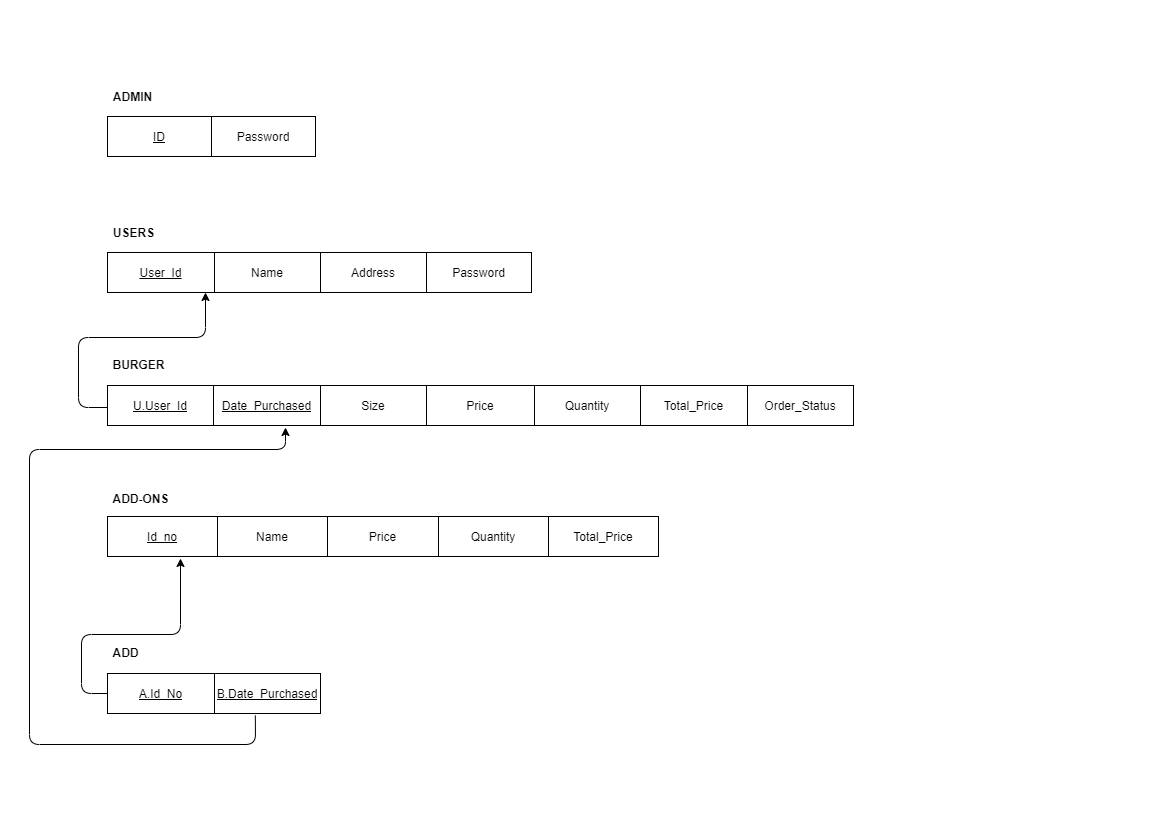

The diagram above was exported from draw.io. Its source (the exported page's mxGraphModel, read from the mxfile embedded in the PNG):
<mxGraphModel dx="1483" dy="794" grid="0" gridSize="10" guides="1" tooltips="1" connect="1" arrows="1" fold="1" page="1" pageScale="1" pageWidth="1169" pageHeight="827" math="0" shadow="0">
  <root>
    <mxCell id="0" />
    <mxCell id="1" parent="0" />
    <mxCell id="3Ui-_xnBiLk0TeaPd4ob-1" value="" style="shape=table;html=1;whiteSpace=wrap;startSize=0;container=1;collapsible=0;childLayout=tableLayout;" vertex="1" parent="1">
      <mxGeometry x="107" y="116" width="208" height="40" as="geometry" />
    </mxCell>
    <mxCell id="3Ui-_xnBiLk0TeaPd4ob-2" value="" style="shape=partialRectangle;html=1;whiteSpace=wrap;collapsible=0;dropTarget=0;pointerEvents=0;fillColor=none;top=0;left=0;bottom=0;right=0;points=[[0,0.5],[1,0.5]];portConstraint=eastwest;" vertex="1" parent="3Ui-_xnBiLk0TeaPd4ob-1">
      <mxGeometry width="208" height="40" as="geometry" />
    </mxCell>
    <mxCell id="3Ui-_xnBiLk0TeaPd4ob-3" value="&lt;u&gt;ID&lt;/u&gt;" style="shape=partialRectangle;html=1;whiteSpace=wrap;connectable=0;overflow=hidden;fillColor=none;top=0;left=0;bottom=0;right=0;" vertex="1" parent="3Ui-_xnBiLk0TeaPd4ob-2">
      <mxGeometry width="104" height="40" as="geometry" />
    </mxCell>
    <mxCell id="3Ui-_xnBiLk0TeaPd4ob-4" value="Password" style="shape=partialRectangle;html=1;whiteSpace=wrap;connectable=0;overflow=hidden;fillColor=none;top=0;left=0;bottom=0;right=0;" vertex="1" parent="3Ui-_xnBiLk0TeaPd4ob-2">
      <mxGeometry x="104" width="104" height="40" as="geometry" />
    </mxCell>
    <mxCell id="3Ui-_xnBiLk0TeaPd4ob-5" value="" style="shape=table;html=1;whiteSpace=wrap;startSize=0;container=1;collapsible=0;childLayout=tableLayout;" vertex="1" parent="1">
      <mxGeometry x="107" y="252" width="424" height="40" as="geometry" />
    </mxCell>
    <mxCell id="3Ui-_xnBiLk0TeaPd4ob-6" value="" style="shape=partialRectangle;html=1;whiteSpace=wrap;collapsible=0;dropTarget=0;pointerEvents=0;fillColor=none;top=0;left=0;bottom=0;right=0;points=[[0,0.5],[1,0.5]];portConstraint=eastwest;" vertex="1" parent="3Ui-_xnBiLk0TeaPd4ob-5">
      <mxGeometry width="424" height="40" as="geometry" />
    </mxCell>
    <mxCell id="3Ui-_xnBiLk0TeaPd4ob-7" value="&lt;u&gt;User_Id&lt;/u&gt;" style="shape=partialRectangle;html=1;whiteSpace=wrap;connectable=0;overflow=hidden;fillColor=none;top=0;left=0;bottom=0;right=0;" vertex="1" parent="3Ui-_xnBiLk0TeaPd4ob-6">
      <mxGeometry width="107" height="40" as="geometry" />
    </mxCell>
    <mxCell id="3Ui-_xnBiLk0TeaPd4ob-8" value="Name" style="shape=partialRectangle;html=1;whiteSpace=wrap;connectable=0;overflow=hidden;fillColor=none;top=0;left=0;bottom=0;right=0;" vertex="1" parent="3Ui-_xnBiLk0TeaPd4ob-6">
      <mxGeometry x="107" width="106" height="40" as="geometry" />
    </mxCell>
    <mxCell id="3Ui-_xnBiLk0TeaPd4ob-9" value="Address" style="shape=partialRectangle;html=1;whiteSpace=wrap;connectable=0;overflow=hidden;fillColor=none;top=0;left=0;bottom=0;right=0;" vertex="1" parent="3Ui-_xnBiLk0TeaPd4ob-6">
      <mxGeometry x="213" width="106" height="40" as="geometry" />
    </mxCell>
    <mxCell id="3Ui-_xnBiLk0TeaPd4ob-10" value="Password" style="shape=partialRectangle;html=1;whiteSpace=wrap;connectable=0;overflow=hidden;fillColor=none;top=0;left=0;bottom=0;right=0;" vertex="1" parent="3Ui-_xnBiLk0TeaPd4ob-6">
      <mxGeometry x="319" width="105" height="40" as="geometry" />
    </mxCell>
    <mxCell id="3Ui-_xnBiLk0TeaPd4ob-19" value="&lt;b&gt;ADMIN&lt;/b&gt;" style="text;html=1;align=center;verticalAlign=middle;resizable=0;points=[];autosize=1;" vertex="1" parent="1">
      <mxGeometry x="107" y="87" width="49" height="18" as="geometry" />
    </mxCell>
    <mxCell id="3Ui-_xnBiLk0TeaPd4ob-20" value="&lt;b&gt;USERS&lt;/b&gt;" style="text;html=1;align=center;verticalAlign=middle;resizable=0;points=[];autosize=1;" vertex="1" parent="1">
      <mxGeometry x="107" y="223" width="52" height="18" as="geometry" />
    </mxCell>
    <mxCell id="3Ui-_xnBiLk0TeaPd4ob-21" value="&lt;b&gt;BURGER&lt;/b&gt;" style="text;html=1;align=center;verticalAlign=middle;resizable=0;points=[];autosize=1;" vertex="1" parent="1">
      <mxGeometry x="107" y="355" width="62" height="18" as="geometry" />
    </mxCell>
    <mxCell id="3Ui-_xnBiLk0TeaPd4ob-28" value="&lt;b&gt;ADD-ONS&lt;/b&gt;" style="text;html=1;align=center;verticalAlign=middle;resizable=0;points=[];autosize=1;" vertex="1" parent="1">
      <mxGeometry x="107" y="489" width="66" height="18" as="geometry" />
    </mxCell>
    <mxCell id="3Ui-_xnBiLk0TeaPd4ob-29" value="" style="shape=table;html=1;whiteSpace=wrap;startSize=0;container=1;collapsible=0;childLayout=tableLayout;" vertex="1" parent="1">
      <mxGeometry x="107" y="673" width="213" height="40" as="geometry" />
    </mxCell>
    <mxCell id="3Ui-_xnBiLk0TeaPd4ob-30" value="" style="shape=partialRectangle;html=1;whiteSpace=wrap;collapsible=0;dropTarget=0;pointerEvents=0;fillColor=none;top=0;left=0;bottom=0;right=0;points=[[0,0.5],[1,0.5]];portConstraint=eastwest;" vertex="1" parent="3Ui-_xnBiLk0TeaPd4ob-29">
      <mxGeometry width="213" height="40" as="geometry" />
    </mxCell>
    <mxCell id="3Ui-_xnBiLk0TeaPd4ob-31" value="&lt;u&gt;A.Id_No&lt;/u&gt;" style="shape=partialRectangle;html=1;whiteSpace=wrap;connectable=0;overflow=hidden;fillColor=none;top=0;left=0;bottom=0;right=0;" vertex="1" parent="3Ui-_xnBiLk0TeaPd4ob-30">
      <mxGeometry width="107" height="40" as="geometry" />
    </mxCell>
    <mxCell id="3Ui-_xnBiLk0TeaPd4ob-32" value="&lt;u&gt;B.Date_Purchased&lt;/u&gt;" style="shape=partialRectangle;html=1;whiteSpace=wrap;connectable=0;overflow=hidden;fillColor=none;top=0;left=0;bottom=0;right=0;" vertex="1" parent="3Ui-_xnBiLk0TeaPd4ob-30">
      <mxGeometry x="107" width="106" height="40" as="geometry" />
    </mxCell>
    <mxCell id="3Ui-_xnBiLk0TeaPd4ob-33" value="&lt;b&gt;ADD&lt;/b&gt;" style="text;html=1;align=center;verticalAlign=middle;resizable=0;points=[];autosize=1;" vertex="1" parent="1">
      <mxGeometry x="107" y="643" width="36" height="18" as="geometry" />
    </mxCell>
    <mxCell id="3Ui-_xnBiLk0TeaPd4ob-34" value="" style="endArrow=classic;html=1;exitX=0;exitY=0.5;exitDx=0;exitDy=0;" edge="1" parent="1">
      <mxGeometry width="50" height="50" relative="1" as="geometry">
        <mxPoint x="107" y="407" as="sourcePoint" />
        <mxPoint x="205" y="292" as="targetPoint" />
        <Array as="points">
          <mxPoint x="78" y="407" />
          <mxPoint x="78" y="337" />
          <mxPoint x="205" y="337" />
        </Array>
      </mxGeometry>
    </mxCell>
    <mxCell id="3Ui-_xnBiLk0TeaPd4ob-36" value="" style="endArrow=classic;html=1;exitX=0;exitY=0.5;exitDx=0;exitDy=0;" edge="1" parent="1" source="3Ui-_xnBiLk0TeaPd4ob-30">
      <mxGeometry width="50" height="50" relative="1" as="geometry">
        <mxPoint x="130" y="608" as="sourcePoint" />
        <mxPoint x="180" y="558" as="targetPoint" />
        <Array as="points">
          <mxPoint x="81" y="693" />
          <mxPoint x="81" y="634" />
          <mxPoint x="180" y="634" />
        </Array>
      </mxGeometry>
    </mxCell>
    <mxCell id="3Ui-_xnBiLk0TeaPd4ob-38" value="" style="endArrow=classic;html=1;exitX=0.694;exitY=1.05;exitDx=0;exitDy=0;exitPerimeter=0;" edge="1" parent="1" source="3Ui-_xnBiLk0TeaPd4ob-30">
      <mxGeometry width="50" height="50" relative="1" as="geometry">
        <mxPoint x="235" y="477" as="sourcePoint" />
        <mxPoint x="285" y="427" as="targetPoint" />
        <Array as="points">
          <mxPoint x="255" y="744" />
          <mxPoint x="29" y="744" />
          <mxPoint x="29" y="449" />
          <mxPoint x="285" y="449" />
        </Array>
      </mxGeometry>
    </mxCell>
    <mxCell id="3Ui-_xnBiLk0TeaPd4ob-44" value="" style="shape=table;html=1;whiteSpace=wrap;startSize=0;container=1;collapsible=0;childLayout=tableLayout;" vertex="1" parent="1">
      <mxGeometry x="107" y="385" width="746" height="40" as="geometry" />
    </mxCell>
    <mxCell id="3Ui-_xnBiLk0TeaPd4ob-45" value="" style="shape=partialRectangle;html=1;whiteSpace=wrap;collapsible=0;dropTarget=0;pointerEvents=0;fillColor=none;top=0;left=0;bottom=0;right=0;points=[[0,0.5],[1,0.5]];portConstraint=eastwest;" vertex="1" parent="3Ui-_xnBiLk0TeaPd4ob-44">
      <mxGeometry width="746" height="40" as="geometry" />
    </mxCell>
    <mxCell id="3Ui-_xnBiLk0TeaPd4ob-46" value="&lt;u&gt;U.User_Id&lt;/u&gt;" style="shape=partialRectangle;html=1;whiteSpace=wrap;connectable=0;overflow=hidden;fillColor=none;top=0;left=0;bottom=0;right=0;" vertex="1" parent="3Ui-_xnBiLk0TeaPd4ob-45">
      <mxGeometry width="106" height="40" as="geometry" />
    </mxCell>
    <mxCell id="3Ui-_xnBiLk0TeaPd4ob-47" value="&lt;u&gt;Date_Purchased&lt;/u&gt;" style="shape=partialRectangle;html=1;whiteSpace=wrap;connectable=0;overflow=hidden;fillColor=none;top=0;left=0;bottom=0;right=0;" vertex="1" parent="3Ui-_xnBiLk0TeaPd4ob-45">
      <mxGeometry x="106" width="107" height="40" as="geometry" />
    </mxCell>
    <mxCell id="3Ui-_xnBiLk0TeaPd4ob-48" value="&lt;span&gt;Size&lt;/span&gt;" style="shape=partialRectangle;html=1;whiteSpace=wrap;connectable=0;overflow=hidden;fillColor=none;top=0;left=0;bottom=0;right=0;" vertex="1" parent="3Ui-_xnBiLk0TeaPd4ob-45">
      <mxGeometry x="213" width="106" height="40" as="geometry" />
    </mxCell>
    <mxCell id="3Ui-_xnBiLk0TeaPd4ob-49" value="&lt;span&gt;Price&lt;/span&gt;" style="shape=partialRectangle;html=1;whiteSpace=wrap;connectable=0;overflow=hidden;fillColor=none;top=0;left=0;bottom=0;right=0;" vertex="1" parent="3Ui-_xnBiLk0TeaPd4ob-45">
      <mxGeometry x="319" width="108" height="40" as="geometry" />
    </mxCell>
    <mxCell id="3Ui-_xnBiLk0TeaPd4ob-50" value="&lt;span&gt;Quantity&lt;/span&gt;" style="shape=partialRectangle;html=1;whiteSpace=wrap;connectable=0;overflow=hidden;fillColor=none;top=0;left=0;bottom=0;right=0;" vertex="1" parent="3Ui-_xnBiLk0TeaPd4ob-45">
      <mxGeometry x="427" width="106" height="40" as="geometry" />
    </mxCell>
    <mxCell id="3Ui-_xnBiLk0TeaPd4ob-51" value="&lt;span&gt;Total_Price&lt;/span&gt;" style="shape=partialRectangle;html=1;whiteSpace=wrap;connectable=0;overflow=hidden;fillColor=none;top=0;left=0;bottom=0;right=0;" vertex="1" parent="3Ui-_xnBiLk0TeaPd4ob-45">
      <mxGeometry x="533" width="107" height="40" as="geometry" />
    </mxCell>
    <mxCell id="3Ui-_xnBiLk0TeaPd4ob-52" value="Order_Status" style="shape=partialRectangle;html=1;whiteSpace=wrap;connectable=0;overflow=hidden;fillColor=none;top=0;left=0;bottom=0;right=0;" vertex="1" parent="3Ui-_xnBiLk0TeaPd4ob-45">
      <mxGeometry x="640" width="106" height="40" as="geometry" />
    </mxCell>
    <mxCell id="3Ui-_xnBiLk0TeaPd4ob-53" value="" style="shape=table;html=1;whiteSpace=wrap;startSize=0;container=1;collapsible=0;childLayout=tableLayout;" vertex="1" parent="1">
      <mxGeometry x="107" y="516" width="551" height="40" as="geometry" />
    </mxCell>
    <mxCell id="3Ui-_xnBiLk0TeaPd4ob-54" value="" style="shape=partialRectangle;html=1;whiteSpace=wrap;collapsible=0;dropTarget=0;pointerEvents=0;fillColor=none;top=0;left=0;bottom=0;right=0;points=[[0,0.5],[1,0.5]];portConstraint=eastwest;" vertex="1" parent="3Ui-_xnBiLk0TeaPd4ob-53">
      <mxGeometry width="551" height="40" as="geometry" />
    </mxCell>
    <mxCell id="3Ui-_xnBiLk0TeaPd4ob-55" value="&lt;u&gt;Id_no&lt;/u&gt;" style="shape=partialRectangle;html=1;whiteSpace=wrap;connectable=0;overflow=hidden;fillColor=none;top=0;left=0;bottom=0;right=0;" vertex="1" parent="3Ui-_xnBiLk0TeaPd4ob-54">
      <mxGeometry width="110" height="40" as="geometry" />
    </mxCell>
    <mxCell id="3Ui-_xnBiLk0TeaPd4ob-56" value="&lt;span&gt;Name&lt;/span&gt;" style="shape=partialRectangle;html=1;whiteSpace=wrap;connectable=0;overflow=hidden;fillColor=none;top=0;left=0;bottom=0;right=0;" vertex="1" parent="3Ui-_xnBiLk0TeaPd4ob-54">
      <mxGeometry x="110" width="110" height="40" as="geometry" />
    </mxCell>
    <mxCell id="3Ui-_xnBiLk0TeaPd4ob-57" value="&lt;span&gt;Price&lt;/span&gt;" style="shape=partialRectangle;html=1;whiteSpace=wrap;connectable=0;overflow=hidden;fillColor=none;top=0;left=0;bottom=0;right=0;" vertex="1" parent="3Ui-_xnBiLk0TeaPd4ob-54">
      <mxGeometry x="220" width="111" height="40" as="geometry" />
    </mxCell>
    <mxCell id="3Ui-_xnBiLk0TeaPd4ob-58" value="&lt;span&gt;Quantity&lt;/span&gt;" style="shape=partialRectangle;html=1;whiteSpace=wrap;connectable=0;overflow=hidden;fillColor=none;top=0;left=0;bottom=0;right=0;" vertex="1" parent="3Ui-_xnBiLk0TeaPd4ob-54">
      <mxGeometry x="331" width="110" height="40" as="geometry" />
    </mxCell>
    <mxCell id="3Ui-_xnBiLk0TeaPd4ob-59" value="Total_Price" style="shape=partialRectangle;html=1;whiteSpace=wrap;connectable=0;overflow=hidden;fillColor=none;top=0;left=0;bottom=0;right=0;" vertex="1" parent="3Ui-_xnBiLk0TeaPd4ob-54">
      <mxGeometry x="441" width="110" height="40" as="geometry" />
    </mxCell>
  </root>
</mxGraphModel>